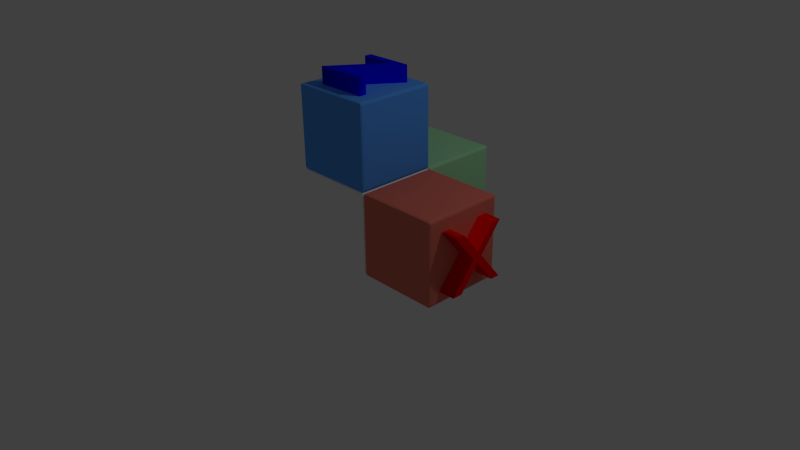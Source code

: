 # Source: XYZ_Blocks.blend  (saved by Blender 2.76.0; exported with 4.5.12 LTS)
import bpy
from mathutils import Matrix  # noqa: F401  (used for matrix-valued properties, if any)

bpy.ops.wm.read_factory_settings(use_empty=True)
scene = bpy.context.scene
scene.name = 'Scene'

# ---- collections
col_collection_1 = bpy.data.collections.new('Collection 1'); scene.collection.children.link(col_collection_1)

# ---- materials (node trees are filled in below, after node groups)
mat_z_text_blue = bpy.data.materials.new('Z_text_blue')
mat_z_text_blue.alpha_threshold = 0.0
mat_z_text_blue.use_transparent_shadow = False
mat_z_text_blue.diffuse_color = (0.0, 0.0, 1.0, 1.0)
mat_z_text_blue.roughness = 0.5
mat_z_text_blue.line_color = (0.0, 0.0, 0.0, 1.0)
mat_y_axis_green = bpy.data.materials.new('Y_axis_green')
mat_y_axis_green.alpha_threshold = 0.0
mat_y_axis_green.use_transparent_shadow = False
mat_y_axis_green.diffuse_color = (0.0, 1.0, 0.0, 1.0)
mat_y_axis_green.roughness = 0.5
mat_y_axis_green.line_color = (0.0, 0.0, 0.0, 1.0)
mat_x_axis_red = bpy.data.materials.new('X_axis_red')
mat_x_axis_red.alpha_threshold = 0.0
mat_x_axis_red.use_transparent_shadow = False
mat_x_axis_red.diffuse_color = (1.0, 0.0, 0.0, 1.0)
mat_x_axis_red.roughness = 0.5
mat_x_axis_red.line_color = (0.0, 0.0, 0.0, 1.0)
mat_y_cube_green = bpy.data.materials.new('Y_cube_green')
mat_y_cube_green.alpha_threshold = 0.0
mat_y_cube_green.use_transparent_shadow = False
mat_y_cube_green.diffuse_color = (0.3883, 0.8, 0.4334, 1.0)
mat_y_cube_green.roughness = 0.5
mat_y_cube_green.line_color = (0.0, 0.0, 0.0, 1.0)
mat_x_cube_red = bpy.data.materials.new('X_cube_red')
mat_x_cube_red.alpha_threshold = 0.0
mat_x_cube_red.use_transparent_shadow = False
mat_x_cube_red.diffuse_color = (0.8, 0.1875, 0.1365, 1.0)
mat_x_cube_red.roughness = 0.5
mat_x_cube_red.line_color = (0.0, 0.0, 0.0, 1.0)
mat_z_axis_blue = bpy.data.materials.new('Z_axis_blue')
mat_z_axis_blue.alpha_threshold = 0.0
mat_z_axis_blue.use_transparent_shadow = False
mat_z_axis_blue.diffuse_color = (0.09412, 0.3566, 1.0, 1.0)
mat_z_axis_blue.roughness = 0.5
mat_z_axis_blue.line_color = (0.0, 0.0, 0.0, 1.0)
mat_cube_white = bpy.data.materials.new('Cube_white')
mat_cube_white.alpha_threshold = 0.0
mat_cube_white.use_transparent_shadow = False
mat_cube_white.diffuse_color = (1.0, 1.0, 1.0, 1.0)
mat_cube_white.roughness = 0.5
mat_cube_white.line_color = (0.0, 0.0, 0.0, 1.0)

# ---- material node trees

# ---- world
world_world = bpy.data.worlds.new('World'); scene.world = world_world
world_world.color = (0.05088, 0.05088, 0.05088)
world_world.use_sun_shadow = False
world_world.sun_shadow_jitter_overblur = 0.0
world_world.cycles.sampling_method = 'MANUAL'
world_world.cycles.sample_map_resolution = 256

# ---- cameras
cam_camera = bpy.data.cameras.new('Camera')
cam_camera.clip_end = 100.0
cam_camera.lens = 35.0
cam_camera.sensor_width = 32.0
cam_camera.sensor_height = 18.0
cam_camera.ortho_scale = 7.314
cam_camera.dof.focus_distance = 0.0
cam_camera.dof.aperture_fstop = 128.0

# ---- lights
light_lamp = bpy.data.lights.new('Lamp', 'POINT')
light_lamp.transmission_factor = 0.0
light_lamp.cutoff_distance = 30.0
light_lamp.energy = 100.0
light_lamp.shadow_buffer_clip_start = 1.001
light_lamp.shadow_soft_size = 0.1
light_lamp.shadow_maximum_resolution = 0.006
light_lamp.use_absolute_resolution = True
light_lamp.cycles.use_multiple_importance_sampling = False

# ---- meshes
me_textx = bpy.data.meshes.new('textx')
me_textx.from_pydata([(0.09822, -1.483e-08, 0.6934), (0.09822, -1.483e-08, 0.5775), (0.09822, -0.277, 0.3497), (0.09822, -1.483e-08, 0.1188), (0.09822, -1.483e-08, 0.001964), (0.09822, -0.3467, 0.2907), (0.09822, -0.6699, 0.02259), (0.09822, -0.6699, 0.1395), (0.09822, -0.4145, 0.3497), (0.09822, -0.6699, 0.5589), (0.09822, -0.6699, 0.6748), (0.09822, -0.3467, 0.4076), (-0.09822, 1.483e-08, 0.6934), (-0.09822, 1.483e-08, 0.5775), (-0.09822, -0.277, 0.3497), (-0.09822, 1.483e-08, 0.1188), (-0.09822, 1.483e-08, 0.001964), (-0.09822, -0.3467, 0.2907), (-0.09822, -0.6699, 0.02259), (-0.09822, -0.6699, 0.1395), (-0.09822, -0.4145, 0.3497), (-0.09822, -0.6699, 0.5589), (-0.09822, -0.6699, 0.6748), (-0.09822, -0.3467, 0.4076), (-0.09822, 1.483e-08, 0.6934), (0.09822, -1.483e-08, 0.6934), (-0.09822, 1.483e-08, 0.5775), (0.09822, -1.483e-08, 0.5775), (-0.09822, -0.277, 0.3497), (0.09822, -0.277, 0.3497), (-0.09822, 1.483e-08, 0.1188), (0.09822, -1.483e-08, 0.1188), (-0.09822, 1.483e-08, 0.001964), (0.09822, -1.483e-08, 0.001964), (-0.09822, -0.3467, 0.2907), (0.09822, -0.3467, 0.2907), (-0.09822, -0.6699, 0.02259), (0.09822, -0.6699, 0.02259), (-0.09822, -0.6699, 0.1395), (0.09822, -0.6699, 0.1395), (-0.09822, -0.4145, 0.3497), (0.09822, -0.4145, 0.3497), (-0.09822, -0.6699, 0.5589), (0.09822, -0.6699, 0.5589), (-0.09822, -0.6699, 0.6748), (0.09822, -0.6699, 0.6748), (-0.09822, -0.3467, 0.4076), (0.09822, -0.3467, 0.4076)], [], [(5, 7, 6), (5, 8, 7), (8, 10, 9), (8, 11, 10), (5, 11, 8), (4, 11, 5), (4, 2, 11), (2, 0, 11), (4, 3, 2), (1, 0, 2), (19, 17, 18), (20, 17, 19), (22, 20, 21), (23, 20, 22), (23, 17, 20), (23, 16, 17), (14, 16, 23), (12, 14, 23), (15, 16, 14), (12, 13, 14), (25, 27, 26, 24), (27, 29, 28, 26), (29, 31, 30, 28), (31, 33, 32, 30), (33, 35, 34, 32), (35, 37, 36, 34), (37, 39, 38, 36), (39, 41, 40, 38), (41, 43, 42, 40), (43, 45, 44, 42), (45, 47, 46, 44), (47, 25, 24, 46)])
me_textx.polygons.foreach_set('use_smooth', [0, 0, 0, 0, 0, 0, 0, 0, 0, 0, 0, 0, 0, 0, 0, 0, 0, 0, 0, 0, 1, 1, 1, 1, 1, 1, 1, 1, 1, 1, 1, 1])
me_textx.materials.append(mat_x_axis_red)
me_textx.use_remesh_preserve_volume = False
me_textx.use_remesh_preserve_attributes = False
me_textx.use_mirror_vertex_groups = False
me_textx.update()
me_cubey = bpy.data.meshes.new('cubey')
me_cubey.from_pydata([(0.4629, 0.4629, 0.4911), (0.4911, 0.4629, 0.4629), (0.4629, 0.4911, 0.4629), (0.4828, 0.4629, 0.4828), (0.4828, 0.4828, 0.4629), (0.4629, 0.4828, 0.4828), (0.4812, 0.4812, 0.4812), (0.4629, 0.4911, -0.4629), (0.4911, 0.4629, -0.4629), (0.4629, 0.4629, -0.4911), (0.4828, 0.4828, -0.4629), (0.4828, 0.4629, -0.4828), (0.4629, 0.4828, -0.4828), (0.4812, 0.4812, -0.4812), (-0.4629, 0.4911, -0.4629), (-0.4629, 0.4629, -0.4911), (-0.4911, 0.4629, -0.4629), (-0.4629, 0.4828, -0.4828), (-0.4828, 0.4629, -0.4828), (-0.4828, 0.4828, -0.4629), (-0.4812, 0.4812, -0.4812), (-0.4911, 0.4629, 0.4629), (-0.4629, 0.4629, 0.4911), (-0.4629, 0.4911, 0.4629), (-0.4828, 0.4629, 0.4828), (-0.4629, 0.4828, 0.4828), (-0.4828, 0.4828, 0.4629), (-0.4812, 0.4812, 0.4812), (0.4911, -0.4629, 0.4629), (0.4629, -0.4629, 0.4911), (0.4629, -0.4911, 0.4629), (0.4828, -0.4629, 0.4828), (0.4629, -0.4828, 0.4828), (0.4828, -0.4828, 0.4629), (0.4812, -0.4812, 0.4812), (0.4629, -0.4911, -0.4629), (0.4629, -0.4629, -0.4911), (0.4911, -0.4629, -0.4629), (0.4629, -0.4828, -0.4828), (0.4828, -0.4629, -0.4828), (0.4828, -0.4828, -0.4629), (0.4812, -0.4812, -0.4812), (-0.4629, -0.4911, -0.4629), (-0.4911, -0.4629, -0.4629), (-0.4629, -0.4629, -0.4911), (-0.4828, -0.4828, -0.4629), (-0.4828, -0.4629, -0.4828), (-0.4629, -0.4828, -0.4828), (-0.4812, -0.4812, -0.4812), (-0.4629, -0.4629, 0.4911), (-0.4911, -0.4629, 0.4629), (-0.4629, -0.4911, 0.4629), (-0.4828, -0.4629, 0.4828), (-0.4828, -0.4828, 0.4629), (-0.4629, -0.4828, 0.4828), (-0.4812, -0.4812, 0.4812)], [], [(29, 0, 22, 49), (9, 36, 44, 15), (16, 43, 50, 21), (30, 51, 42, 35), (1, 28, 37, 8), (0, 3, 6, 5), (1, 4, 6, 3), (2, 5, 6, 4), (7, 10, 13, 12), (8, 11, 13, 10), (9, 12, 13, 11), (14, 17, 20, 19), (15, 18, 20, 17), (16, 19, 20, 18), (21, 24, 27, 26), (22, 25, 27, 24), (23, 26, 27, 25), (28, 31, 34, 33), (29, 32, 34, 31), (30, 33, 34, 32), (35, 38, 41, 40), (36, 39, 41, 38), (37, 40, 41, 39), (42, 45, 48, 47), (43, 46, 48, 45), (44, 47, 48, 46), (49, 52, 55, 54), (50, 53, 55, 52), (51, 54, 55, 53), (1, 8, 10, 4), (4, 10, 7, 2), (2, 23, 25, 5), (5, 25, 22, 0), (0, 29, 31, 3), (3, 31, 28, 1), (9, 15, 17, 12), (12, 17, 14, 7), (8, 37, 39, 11), (11, 39, 36, 9), (16, 21, 26, 19), (19, 26, 23, 14), (15, 44, 46, 18), (18, 46, 43, 16), (21, 50, 52, 24), (24, 52, 49, 22), (30, 35, 40, 33), (33, 40, 37, 28), (29, 49, 54, 32), (32, 54, 51, 30), (35, 42, 47, 38), (38, 47, 44, 36), (42, 51, 53, 45), (45, 53, 50, 43), (2, 7, 14, 23)])
_uv = me_cubey.uv_layers.new(name='UVMap')
_uv.uv.foreach_set('vector', [0.6358, 0.6778, 0.6363, 0.9776, 0.3395, 0.978, 0.3388, 0.6824, 0.6297, 0.0566, 0.6304, 0.3522, 0.3334, 0.3568, 0.3329, 0.05695, 0.0239, 0.3722, 0.3195, 0.3715, 0.324, 0.6685, 0.02424, 0.669, 0.6358, 0.6638, 0.3381, 0.6686, 0.3333, 0.3708, 0.6311, 0.366, 0.9453, 0.6624, 0.6497, 0.6631, 0.6451, 0.3661, 0.9449, 0.3656, 0.6363, 0.9776, 0.6434, 0.9779, 0.6428, 0.9841, 0.6366, 0.9847, 0.9453, 0.6624, 0.9522, 0.6625, 0.9519, 0.6685, 0.9457, 0.6694, 0.9592, 0.6629, 0.9579, 0.6699, 0.9519, 0.6685, 0.9522, 0.6625, 0.6301, 0.0427, 0.6372, 0.04397, 0.6358, 0.04996, 0.6298, 0.04969, 0.9449, 0.3656, 0.9452, 0.3585, 0.9514, 0.3591, 0.952, 0.3653, 0.6297, 0.0566, 0.6298, 0.04969, 0.6358, 0.04996, 0.6366, 0.05614, 0.009997, 0.3718, 0.01127, 0.3647, 0.01726, 0.3661, 0.01699, 0.3721, 0.3329, 0.05695, 0.3258, 0.05669, 0.3264, 0.05051, 0.3326, 0.04989, 0.0239, 0.3722, 0.01699, 0.3721, 0.01726, 0.3661, 0.02344, 0.3652, 0.02424, 0.669, 0.02398, 0.6761, 0.0178, 0.6755, 0.01718, 0.6693, 0.3395, 0.978, 0.3394, 0.9849, 0.3334, 0.9846, 0.3325, 0.9785, 0.339, 0.9919, 0.332, 0.9906, 0.3334, 0.9846, 0.3394, 0.9849, 0.6497, 0.6631, 0.6493, 0.6701, 0.6432, 0.6694, 0.6428, 0.6633, 0.6358, 0.6778, 0.636, 0.6708, 0.6421, 0.6714, 0.6428, 0.6775, 0.6358, 0.6638, 0.6428, 0.6633, 0.6432, 0.6694, 0.6372, 0.6708, 0.6311, 0.366, 0.6306, 0.3591, 0.6366, 0.3587, 0.6381, 0.3647, 0.6304, 0.3522, 0.6374, 0.3526, 0.6366, 0.3587, 0.6306, 0.3591, 0.6451, 0.3661, 0.6381, 0.3659, 0.6387, 0.3598, 0.6448, 0.3591, 0.3333, 0.3708, 0.3263, 0.3713, 0.326, 0.3652, 0.332, 0.3638, 0.3195, 0.3715, 0.3199, 0.3645, 0.326, 0.3652, 0.3263, 0.3713, 0.3334, 0.3568, 0.3332, 0.3638, 0.3271, 0.3632, 0.3264, 0.3571, 0.3388, 0.6824, 0.3318, 0.682, 0.3325, 0.6759, 0.3386, 0.6755, 0.324, 0.6685, 0.3311, 0.6687, 0.3305, 0.6748, 0.3244, 0.6755, 0.3381, 0.6686, 0.3386, 0.6755, 0.3325, 0.6759, 0.3311, 0.6699, 0.9453, 0.6624, 0.9449, 0.3656, 0.952, 0.3653, 0.9522, 0.6625, 0.9522, 0.6625, 0.952, 0.3653, 0.9589, 0.3653, 0.9592, 0.6629, 0.6366, 0.9916, 0.339, 0.9919, 0.3394, 0.9849, 0.6366, 0.9847, 0.6366, 0.9847, 0.3394, 0.9849, 0.3395, 0.978, 0.6363, 0.9776, 0.6363, 0.9776, 0.6358, 0.6778, 0.6428, 0.6775, 0.6434, 0.9779, 0.9457, 0.6694, 0.6493, 0.6701, 0.6497, 0.6631, 0.9453, 0.6624, 0.6297, 0.0566, 0.3329, 0.05695, 0.3326, 0.04989, 0.6298, 0.04969, 0.6298, 0.04969, 0.3326, 0.04989, 0.3326, 0.04296, 0.6301, 0.0427, 0.9449, 0.3656, 0.6451, 0.3661, 0.6448, 0.3591, 0.9452, 0.3585, 0.6366, 0.05614, 0.6374, 0.3526, 0.6304, 0.3522, 0.6297, 0.0566, 0.0239, 0.3722, 0.02424, 0.669, 0.01718, 0.6693, 0.01699, 0.3721, 0.01699, 0.3721, 0.01718, 0.6693, 0.01025, 0.6693, 0.009997, 0.3718, 0.3329, 0.05695, 0.3334, 0.3568, 0.3264, 0.3571, 0.3258, 0.05669, 0.02344, 0.3652, 0.3199, 0.3645, 0.3195, 0.3715, 0.0239, 0.3722, 0.02424, 0.669, 0.324, 0.6685, 0.3244, 0.6755, 0.02398, 0.6761, 0.3325, 0.9785, 0.3318, 0.682, 0.3388, 0.6824, 0.3395, 0.978, 0.6358, 0.6638, 0.6311, 0.366, 0.6381, 0.3659, 0.6428, 0.6633, 0.6428, 0.6633, 0.6381, 0.3659, 0.6451, 0.3661, 0.6497, 0.6631, 0.6358, 0.6778, 0.3388, 0.6824, 0.3386, 0.6755, 0.636, 0.6708, 0.636, 0.6708, 0.3386, 0.6755, 0.3381, 0.6686, 0.6358, 0.6638, 0.6311, 0.366, 0.3333, 0.3708, 0.3332, 0.3638, 0.6306, 0.3591, 0.6306, 0.3591, 0.3332, 0.3638, 0.3334, 0.3568, 0.6304, 0.3522, 0.3333, 0.3708, 0.3381, 0.6686, 0.3311, 0.6687, 0.3263, 0.3713, 0.3263, 0.3713, 0.3311, 0.6687, 0.324, 0.6685, 0.3195, 0.3715, 0.9834, 0.3366, 0.6657, 0.3366, 0.6657, 0.01887, 0.9834, 0.01887])
me_cubey.materials.append(mat_y_cube_green)
me_cubey.use_remesh_preserve_volume = False
me_cubey.use_remesh_preserve_attributes = False
me_cubey.use_mirror_vertex_groups = False
me_cubey.update()
me_cubex = bpy.data.meshes.new('cubex')
me_cubex.from_pydata([(1.435, 1.431, 0.5005), (1.464, 1.431, 0.4723), (1.435, 1.46, 0.4723), (1.455, 1.431, 0.4922), (1.455, 1.451, 0.4723), (1.435, 1.451, 0.4922), (1.454, 1.45, 0.4906), (1.435, 1.46, -0.4535), (1.464, 1.431, -0.4535), (1.435, 1.431, -0.4817), (1.455, 1.451, -0.4535), (1.455, 1.431, -0.4735), (1.435, 1.451, -0.4735), (1.454, 1.45, -0.4719), (0.5096, 1.46, -0.4535), (0.5096, 1.431, -0.4817), (0.4814, 1.431, -0.4535), (0.5096, 1.451, -0.4735), (0.4896, 1.431, -0.4735), (0.4896, 1.451, -0.4535), (0.4912, 1.45, -0.4719), (0.4814, 1.431, 0.4723), (0.5096, 1.431, 0.5005), (0.5096, 1.46, 0.4723), (0.4896, 1.431, 0.4922), (0.5096, 1.451, 0.4922), (0.4896, 1.451, 0.4723), (0.4912, 1.45, 0.4906), (1.464, 0.5056, 0.4723), (1.435, 0.5056, 0.5005), (1.435, 0.4774, 0.4723), (1.455, 0.5056, 0.4922), (1.435, 0.4857, 0.4922), (1.455, 0.4857, 0.4723), (1.454, 0.4873, 0.4906), (1.435, 0.4774, -0.4535), (1.435, 0.5056, -0.4817), (1.464, 0.5056, -0.4535), (1.435, 0.4857, -0.4735), (1.455, 0.5056, -0.4735), (1.455, 0.4857, -0.4535), (1.454, 0.4873, -0.4719), (0.5096, 0.4774, -0.4535), (0.4814, 0.5056, -0.4535), (0.5096, 0.5056, -0.4817), (0.4896, 0.4857, -0.4535), (0.4896, 0.5056, -0.4735), (0.5096, 0.4857, -0.4735), (0.4912, 0.4873, -0.4718), (0.5096, 0.5056, 0.5005), (0.4814, 0.5056, 0.4723), (0.5096, 0.4774, 0.4723), (0.4896, 0.5056, 0.4922), (0.4896, 0.4857, 0.4723), (0.5096, 0.4857, 0.4922), (0.4912, 0.4873, 0.4906)], [], [(29, 0, 22, 49), (9, 36, 44, 15), (16, 43, 50, 21), (30, 51, 42, 35), (1, 28, 37, 8), (0, 3, 6, 5), (1, 4, 6, 3), (2, 5, 6, 4), (7, 10, 13, 12), (8, 11, 13, 10), (9, 12, 13, 11), (14, 17, 20, 19), (15, 18, 20, 17), (16, 19, 20, 18), (21, 24, 27, 26), (22, 25, 27, 24), (23, 26, 27, 25), (28, 31, 34, 33), (29, 32, 34, 31), (30, 33, 34, 32), (35, 38, 41, 40), (36, 39, 41, 38), (37, 40, 41, 39), (42, 45, 48, 47), (43, 46, 48, 45), (44, 47, 48, 46), (49, 52, 55, 54), (50, 53, 55, 52), (51, 54, 55, 53), (1, 8, 10, 4), (4, 10, 7, 2), (2, 23, 25, 5), (5, 25, 22, 0), (0, 29, 31, 3), (3, 31, 28, 1), (9, 15, 17, 12), (12, 17, 14, 7), (8, 37, 39, 11), (11, 39, 36, 9), (16, 21, 26, 19), (19, 26, 23, 14), (15, 44, 46, 18), (18, 46, 43, 16), (21, 50, 52, 24), (24, 52, 49, 22), (30, 35, 40, 33), (33, 40, 37, 28), (29, 49, 54, 32), (32, 54, 51, 30), (35, 42, 47, 38), (38, 47, 44, 36), (42, 51, 53, 45), (45, 53, 50, 43), (2, 7, 14, 23)])
_uv = me_cubex.uv_layers.new(name='UVMap')
_uv.uv.foreach_set('vector', [0.6358, 0.6778, 0.6363, 0.9776, 0.3395, 0.978, 0.3388, 0.6824, 0.6297, 0.0566, 0.6304, 0.3522, 0.3334, 0.3568, 0.3329, 0.05695, 0.0239, 0.3722, 0.3195, 0.3715, 0.324, 0.6685, 0.02424, 0.669, 0.6358, 0.6638, 0.3381, 0.6686, 0.3333, 0.3708, 0.6311, 0.366, 0.9453, 0.6624, 0.6497, 0.6631, 0.6451, 0.3661, 0.9449, 0.3656, 0.6363, 0.9776, 0.6434, 0.9779, 0.6428, 0.9841, 0.6366, 0.9847, 0.9453, 0.6624, 0.9522, 0.6625, 0.9519, 0.6685, 0.9457, 0.6694, 0.9592, 0.6629, 0.9579, 0.6699, 0.9519, 0.6685, 0.9522, 0.6625, 0.6301, 0.0427, 0.6372, 0.04397, 0.6358, 0.04996, 0.6298, 0.04969, 0.9449, 0.3656, 0.9452, 0.3585, 0.9514, 0.3591, 0.952, 0.3653, 0.6297, 0.0566, 0.6298, 0.04969, 0.6358, 0.04996, 0.6366, 0.05614, 0.009997, 0.3718, 0.01127, 0.3647, 0.01726, 0.3661, 0.01699, 0.3721, 0.3329, 0.05695, 0.3258, 0.05669, 0.3264, 0.05051, 0.3326, 0.04989, 0.0239, 0.3722, 0.01699, 0.3721, 0.01726, 0.3661, 0.02344, 0.3652, 0.02424, 0.669, 0.02398, 0.6761, 0.0178, 0.6755, 0.01718, 0.6693, 0.3395, 0.978, 0.3394, 0.9849, 0.3334, 0.9846, 0.3325, 0.9785, 0.339, 0.9919, 0.332, 0.9906, 0.3334, 0.9846, 0.3394, 0.9849, 0.6497, 0.6631, 0.6493, 0.6701, 0.6432, 0.6694, 0.6428, 0.6633, 0.6358, 0.6778, 0.636, 0.6708, 0.6421, 0.6714, 0.6428, 0.6775, 0.6358, 0.6638, 0.6428, 0.6633, 0.6432, 0.6694, 0.6372, 0.6708, 0.6311, 0.366, 0.6306, 0.3591, 0.6366, 0.3587, 0.6381, 0.3647, 0.6304, 0.3522, 0.6374, 0.3526, 0.6366, 0.3587, 0.6306, 0.3591, 0.6451, 0.3661, 0.6381, 0.3659, 0.6387, 0.3598, 0.6448, 0.3591, 0.3333, 0.3708, 0.3263, 0.3713, 0.326, 0.3652, 0.332, 0.3638, 0.3195, 0.3715, 0.3199, 0.3645, 0.326, 0.3652, 0.3263, 0.3713, 0.3334, 0.3568, 0.3332, 0.3638, 0.3271, 0.3632, 0.3264, 0.3571, 0.3388, 0.6824, 0.3318, 0.682, 0.3325, 0.6759, 0.3386, 0.6755, 0.324, 0.6685, 0.3311, 0.6687, 0.3305, 0.6748, 0.3244, 0.6755, 0.3381, 0.6686, 0.3386, 0.6755, 0.3325, 0.6759, 0.3311, 0.6699, 0.9453, 0.6624, 0.9449, 0.3656, 0.952, 0.3653, 0.9522, 0.6625, 0.9522, 0.6625, 0.952, 0.3653, 0.9589, 0.3653, 0.9592, 0.6629, 0.6366, 0.9916, 0.339, 0.9919, 0.3394, 0.9849, 0.6366, 0.9847, 0.6366, 0.9847, 0.3394, 0.9849, 0.3395, 0.978, 0.6363, 0.9776, 0.6363, 0.9776, 0.6358, 0.6778, 0.6428, 0.6775, 0.6434, 0.9779, 0.9457, 0.6694, 0.6493, 0.6701, 0.6497, 0.6631, 0.9453, 0.6624, 0.6297, 0.0566, 0.3329, 0.05695, 0.3326, 0.04989, 0.6298, 0.04969, 0.6298, 0.04969, 0.3326, 0.04989, 0.3326, 0.04296, 0.6301, 0.0427, 0.9449, 0.3656, 0.6451, 0.3661, 0.6448, 0.3591, 0.9452, 0.3585, 0.6366, 0.05614, 0.6374, 0.3526, 0.6304, 0.3522, 0.6297, 0.0566, 0.0239, 0.3722, 0.02424, 0.669, 0.01718, 0.6693, 0.01699, 0.3721, 0.01699, 0.3721, 0.01718, 0.6693, 0.01025, 0.6693, 0.009997, 0.3718, 0.3329, 0.05695, 0.3334, 0.3568, 0.3264, 0.3571, 0.3258, 0.05669, 0.02344, 0.3652, 0.3199, 0.3645, 0.3195, 0.3715, 0.0239, 0.3722, 0.02424, 0.669, 0.324, 0.6685, 0.3244, 0.6755, 0.02398, 0.6761, 0.3325, 0.9785, 0.3318, 0.682, 0.3388, 0.6824, 0.3395, 0.978, 0.6358, 0.6638, 0.6311, 0.366, 0.6381, 0.3659, 0.6428, 0.6633, 0.6428, 0.6633, 0.6381, 0.3659, 0.6451, 0.3661, 0.6497, 0.6631, 0.6358, 0.6778, 0.3388, 0.6824, 0.3386, 0.6755, 0.636, 0.6708, 0.636, 0.6708, 0.3386, 0.6755, 0.3381, 0.6686, 0.6358, 0.6638, 0.6311, 0.366, 0.3333, 0.3708, 0.3332, 0.3638, 0.6306, 0.3591, 0.6306, 0.3591, 0.3332, 0.3638, 0.3334, 0.3568, 0.6304, 0.3522, 0.3333, 0.3708, 0.3381, 0.6686, 0.3311, 0.6687, 0.3263, 0.3713, 0.3263, 0.3713, 0.3311, 0.6687, 0.324, 0.6685, 0.3195, 0.3715, 0.9834, 0.3366, 0.6657, 0.3366, 0.6657, 0.01887, 0.9834, 0.01887])
me_cubex.materials.append(mat_x_cube_red)
me_cubex.use_remesh_preserve_volume = False
me_cubex.use_remesh_preserve_attributes = False
me_cubex.use_mirror_vertex_groups = False
me_cubex.update()
me_cubez = bpy.data.meshes.new('cubez')
me_cubez.from_pydata([(0.4629, 0.4629, 0.4911), (0.4911, 0.4629, 0.4629), (0.4629, 0.4911, 0.4629), (0.4828, 0.4629, 0.4828), (0.4828, 0.4828, 0.4629), (0.4629, 0.4828, 0.4828), (0.4812, 0.4812, 0.4812), (0.4629, 0.4911, -0.4629), (0.4911, 0.4629, -0.4629), (0.4629, 0.4629, -0.4911), (0.4828, 0.4828, -0.4629), (0.4828, 0.4629, -0.4828), (0.4629, 0.4828, -0.4828), (0.4812, 0.4812, -0.4812), (-0.4629, 0.4911, -0.4629), (-0.4629, 0.4629, -0.4911), (-0.4911, 0.4629, -0.4629), (-0.4629, 0.4828, -0.4828), (-0.4828, 0.4629, -0.4828), (-0.4828, 0.4828, -0.4629), (-0.4812, 0.4812, -0.4812), (-0.4911, 0.4629, 0.4629), (-0.4629, 0.4629, 0.4911), (-0.4629, 0.4911, 0.4629), (-0.4828, 0.4629, 0.4828), (-0.4629, 0.4828, 0.4828), (-0.4828, 0.4828, 0.4629), (-0.4812, 0.4812, 0.4812), (0.4911, -0.4629, 0.4629), (0.4629, -0.4629, 0.4911), (0.4629, -0.4911, 0.4629), (0.4828, -0.4629, 0.4828), (0.4629, -0.4828, 0.4828), (0.4828, -0.4828, 0.4629), (0.4812, -0.4812, 0.4812), (0.4629, -0.4911, -0.4629), (0.4629, -0.4629, -0.4911), (0.4911, -0.4629, -0.4629), (0.4629, -0.4828, -0.4828), (0.4828, -0.4629, -0.4828), (0.4828, -0.4828, -0.4629), (0.4812, -0.4812, -0.4812), (-0.4629, -0.4911, -0.4629), (-0.4911, -0.4629, -0.4629), (-0.4629, -0.4629, -0.4911), (-0.4828, -0.4828, -0.4629), (-0.4828, -0.4629, -0.4828), (-0.4629, -0.4828, -0.4828), (-0.4812, -0.4812, -0.4812), (-0.4629, -0.4629, 0.4911), (-0.4911, -0.4629, 0.4629), (-0.4629, -0.4911, 0.4629), (-0.4828, -0.4629, 0.4828), (-0.4828, -0.4828, 0.4629), (-0.4629, -0.4828, 0.4828), (-0.4812, -0.4812, 0.4812)], [], [(29, 0, 22, 49), (9, 36, 44, 15), (16, 43, 50, 21), (30, 51, 42, 35), (1, 28, 37, 8), (0, 3, 6, 5), (1, 4, 6, 3), (2, 5, 6, 4), (7, 10, 13, 12), (8, 11, 13, 10), (9, 12, 13, 11), (14, 17, 20, 19), (15, 18, 20, 17), (16, 19, 20, 18), (21, 24, 27, 26), (22, 25, 27, 24), (23, 26, 27, 25), (28, 31, 34, 33), (29, 32, 34, 31), (30, 33, 34, 32), (35, 38, 41, 40), (36, 39, 41, 38), (37, 40, 41, 39), (42, 45, 48, 47), (43, 46, 48, 45), (44, 47, 48, 46), (49, 52, 55, 54), (50, 53, 55, 52), (51, 54, 55, 53), (1, 8, 10, 4), (4, 10, 7, 2), (2, 23, 25, 5), (5, 25, 22, 0), (0, 29, 31, 3), (3, 31, 28, 1), (9, 15, 17, 12), (12, 17, 14, 7), (8, 37, 39, 11), (11, 39, 36, 9), (16, 21, 26, 19), (19, 26, 23, 14), (15, 44, 46, 18), (18, 46, 43, 16), (21, 50, 52, 24), (24, 52, 49, 22), (30, 35, 40, 33), (33, 40, 37, 28), (29, 49, 54, 32), (32, 54, 51, 30), (35, 42, 47, 38), (38, 47, 44, 36), (42, 51, 53, 45), (45, 53, 50, 43), (2, 7, 14, 23)])
_uv = me_cubez.uv_layers.new(name='UVMap')
_uv.uv.foreach_set('vector', [0.6358, 0.6778, 0.6363, 0.9776, 0.3395, 0.978, 0.3388, 0.6824, 0.6297, 0.0566, 0.6304, 0.3522, 0.3334, 0.3568, 0.3329, 0.05695, 0.0239, 0.3722, 0.3195, 0.3715, 0.324, 0.6685, 0.02424, 0.669, 0.6358, 0.6638, 0.3381, 0.6686, 0.3333, 0.3708, 0.6311, 0.366, 0.9453, 0.6624, 0.6497, 0.6631, 0.6451, 0.3661, 0.9449, 0.3656, 0.6363, 0.9776, 0.6434, 0.9779, 0.6428, 0.9841, 0.6366, 0.9847, 0.9453, 0.6624, 0.9522, 0.6625, 0.9519, 0.6685, 0.9457, 0.6694, 0.9592, 0.6629, 0.9579, 0.6699, 0.9519, 0.6685, 0.9522, 0.6625, 0.6301, 0.0427, 0.6372, 0.04397, 0.6358, 0.04996, 0.6298, 0.04969, 0.9449, 0.3656, 0.9452, 0.3585, 0.9514, 0.3591, 0.952, 0.3653, 0.6297, 0.0566, 0.6298, 0.04969, 0.6358, 0.04996, 0.6366, 0.05614, 0.009997, 0.3718, 0.01127, 0.3647, 0.01726, 0.3661, 0.01699, 0.3721, 0.3329, 0.05695, 0.3258, 0.05669, 0.3264, 0.05051, 0.3326, 0.04989, 0.0239, 0.3722, 0.01699, 0.3721, 0.01726, 0.3661, 0.02344, 0.3652, 0.02424, 0.669, 0.02398, 0.6761, 0.0178, 0.6755, 0.01718, 0.6693, 0.3395, 0.978, 0.3394, 0.9849, 0.3334, 0.9846, 0.3325, 0.9785, 0.339, 0.9919, 0.332, 0.9906, 0.3334, 0.9846, 0.3394, 0.9849, 0.6497, 0.6631, 0.6493, 0.6701, 0.6432, 0.6694, 0.6428, 0.6633, 0.6358, 0.6778, 0.636, 0.6708, 0.6421, 0.6714, 0.6428, 0.6775, 0.6358, 0.6638, 0.6428, 0.6633, 0.6432, 0.6694, 0.6372, 0.6708, 0.6311, 0.366, 0.6306, 0.3591, 0.6366, 0.3587, 0.6381, 0.3647, 0.6304, 0.3522, 0.6374, 0.3526, 0.6366, 0.3587, 0.6306, 0.3591, 0.6451, 0.3661, 0.6381, 0.3659, 0.6387, 0.3598, 0.6448, 0.3591, 0.3333, 0.3708, 0.3263, 0.3713, 0.326, 0.3652, 0.332, 0.3638, 0.3195, 0.3715, 0.3199, 0.3645, 0.326, 0.3652, 0.3263, 0.3713, 0.3334, 0.3568, 0.3332, 0.3638, 0.3271, 0.3632, 0.3264, 0.3571, 0.3388, 0.6824, 0.3318, 0.682, 0.3325, 0.6759, 0.3386, 0.6755, 0.324, 0.6685, 0.3311, 0.6687, 0.3305, 0.6748, 0.3244, 0.6755, 0.3381, 0.6686, 0.3386, 0.6755, 0.3325, 0.6759, 0.3311, 0.6699, 0.9453, 0.6624, 0.9449, 0.3656, 0.952, 0.3653, 0.9522, 0.6625, 0.9522, 0.6625, 0.952, 0.3653, 0.9589, 0.3653, 0.9592, 0.6629, 0.6366, 0.9916, 0.339, 0.9919, 0.3394, 0.9849, 0.6366, 0.9847, 0.6366, 0.9847, 0.3394, 0.9849, 0.3395, 0.978, 0.6363, 0.9776, 0.6363, 0.9776, 0.6358, 0.6778, 0.6428, 0.6775, 0.6434, 0.9779, 0.9457, 0.6694, 0.6493, 0.6701, 0.6497, 0.6631, 0.9453, 0.6624, 0.6297, 0.0566, 0.3329, 0.05695, 0.3326, 0.04989, 0.6298, 0.04969, 0.6298, 0.04969, 0.3326, 0.04989, 0.3326, 0.04296, 0.6301, 0.0427, 0.9449, 0.3656, 0.6451, 0.3661, 0.6448, 0.3591, 0.9452, 0.3585, 0.6366, 0.05614, 0.6374, 0.3526, 0.6304, 0.3522, 0.6297, 0.0566, 0.0239, 0.3722, 0.02424, 0.669, 0.01718, 0.6693, 0.01699, 0.3721, 0.01699, 0.3721, 0.01718, 0.6693, 0.01025, 0.6693, 0.009997, 0.3718, 0.3329, 0.05695, 0.3334, 0.3568, 0.3264, 0.3571, 0.3258, 0.05669, 0.02344, 0.3652, 0.3199, 0.3645, 0.3195, 0.3715, 0.0239, 0.3722, 0.02424, 0.669, 0.324, 0.6685, 0.3244, 0.6755, 0.02398, 0.6761, 0.3325, 0.9785, 0.3318, 0.682, 0.3388, 0.6824, 0.3395, 0.978, 0.6358, 0.6638, 0.6311, 0.366, 0.6381, 0.3659, 0.6428, 0.6633, 0.6428, 0.6633, 0.6381, 0.3659, 0.6451, 0.3661, 0.6497, 0.6631, 0.6358, 0.6778, 0.3388, 0.6824, 0.3386, 0.6755, 0.636, 0.6708, 0.636, 0.6708, 0.3386, 0.6755, 0.3381, 0.6686, 0.6358, 0.6638, 0.6311, 0.366, 0.3333, 0.3708, 0.3332, 0.3638, 0.6306, 0.3591, 0.6306, 0.3591, 0.3332, 0.3638, 0.3334, 0.3568, 0.6304, 0.3522, 0.3333, 0.3708, 0.3381, 0.6686, 0.3311, 0.6687, 0.3263, 0.3713, 0.3263, 0.3713, 0.3311, 0.6687, 0.324, 0.6685, 0.3195, 0.3715, 0.9834, 0.3366, 0.6657, 0.3366, 0.6657, 0.01887, 0.9834, 0.01887])
me_cubez.materials.append(mat_z_axis_blue)
me_cubez.use_remesh_preserve_volume = False
me_cubez.use_remesh_preserve_attributes = False
me_cubez.use_mirror_vertex_groups = False
me_cubez.update()
me_cube_center = bpy.data.meshes.new('cube_center')
me_cube_center.from_pydata([(0.4629, 0.4629, 0.4911), (0.4911, 0.4629, 0.4629), (0.4629, 0.4911, 0.4629), (0.4828, 0.4629, 0.4828), (0.4828, 0.4828, 0.4629), (0.4629, 0.4828, 0.4828), (0.4812, 0.4812, 0.4812), (0.4629, 0.4911, -0.4629), (0.4911, 0.4629, -0.4629), (0.4629, 0.4629, -0.4911), (0.4828, 0.4828, -0.4629), (0.4828, 0.4629, -0.4828), (0.4629, 0.4828, -0.4828), (0.4812, 0.4812, -0.4812), (-0.4629, 0.4911, -0.4629), (-0.4629, 0.4629, -0.4911), (-0.4911, 0.4629, -0.4629), (-0.4629, 0.4828, -0.4828), (-0.4828, 0.4629, -0.4828), (-0.4828, 0.4828, -0.4629), (-0.4812, 0.4812, -0.4812), (-0.4911, 0.4629, 0.4629), (-0.4629, 0.4629, 0.4911), (-0.4629, 0.4911, 0.4629), (-0.4828, 0.4629, 0.4828), (-0.4629, 0.4828, 0.4828), (-0.4828, 0.4828, 0.4629), (-0.4812, 0.4812, 0.4812), (0.4911, -0.4629, 0.4629), (0.4629, -0.4629, 0.4911), (0.4629, -0.4911, 0.4629), (0.4828, -0.4629, 0.4828), (0.4629, -0.4828, 0.4828), (0.4828, -0.4828, 0.4629), (0.4812, -0.4812, 0.4812), (0.4629, -0.4911, -0.4629), (0.4629, -0.4629, -0.4911), (0.4911, -0.4629, -0.4629), (0.4629, -0.4828, -0.4828), (0.4828, -0.4629, -0.4828), (0.4828, -0.4828, -0.4629), (0.4812, -0.4812, -0.4812), (-0.4629, -0.4911, -0.4629), (-0.4911, -0.4629, -0.4629), (-0.4629, -0.4629, -0.4911), (-0.4828, -0.4828, -0.4629), (-0.4828, -0.4629, -0.4828), (-0.4629, -0.4828, -0.4828), (-0.4812, -0.4812, -0.4812), (-0.4629, -0.4629, 0.4911), (-0.4911, -0.4629, 0.4629), (-0.4629, -0.4911, 0.4629), (-0.4828, -0.4629, 0.4828), (-0.4828, -0.4828, 0.4629), (-0.4629, -0.4828, 0.4828), (-0.4812, -0.4812, 0.4812)], [], [(29, 0, 22, 49), (9, 36, 44, 15), (16, 43, 50, 21), (30, 51, 42, 35), (1, 28, 37, 8), (0, 3, 6, 5), (1, 4, 6, 3), (2, 5, 6, 4), (7, 10, 13, 12), (8, 11, 13, 10), (9, 12, 13, 11), (14, 17, 20, 19), (15, 18, 20, 17), (16, 19, 20, 18), (21, 24, 27, 26), (22, 25, 27, 24), (23, 26, 27, 25), (28, 31, 34, 33), (29, 32, 34, 31), (30, 33, 34, 32), (35, 38, 41, 40), (36, 39, 41, 38), (37, 40, 41, 39), (42, 45, 48, 47), (43, 46, 48, 45), (44, 47, 48, 46), (49, 52, 55, 54), (50, 53, 55, 52), (51, 54, 55, 53), (1, 8, 10, 4), (4, 10, 7, 2), (2, 23, 25, 5), (5, 25, 22, 0), (0, 29, 31, 3), (3, 31, 28, 1), (9, 15, 17, 12), (12, 17, 14, 7), (8, 37, 39, 11), (11, 39, 36, 9), (16, 21, 26, 19), (19, 26, 23, 14), (15, 44, 46, 18), (18, 46, 43, 16), (21, 50, 52, 24), (24, 52, 49, 22), (30, 35, 40, 33), (33, 40, 37, 28), (29, 49, 54, 32), (32, 54, 51, 30), (35, 42, 47, 38), (38, 47, 44, 36), (42, 51, 53, 45), (45, 53, 50, 43), (2, 7, 14, 23)])
_uv = me_cube_center.uv_layers.new(name='UVMap')
_uv.uv.foreach_set('vector', [0.6358, 0.6778, 0.6363, 0.9776, 0.3395, 0.978, 0.3388, 0.6824, 0.6297, 0.0566, 0.6304, 0.3522, 0.3334, 0.3568, 0.3329, 0.05695, 0.0239, 0.3722, 0.3195, 0.3715, 0.324, 0.6685, 0.02424, 0.669, 0.6358, 0.6638, 0.3381, 0.6686, 0.3333, 0.3708, 0.6311, 0.366, 0.9453, 0.6624, 0.6497, 0.6631, 0.6451, 0.3661, 0.9449, 0.3656, 0.6363, 0.9776, 0.6434, 0.9779, 0.6428, 0.9841, 0.6366, 0.9847, 0.9453, 0.6624, 0.9522, 0.6625, 0.9519, 0.6685, 0.9457, 0.6694, 0.9592, 0.6629, 0.9579, 0.6699, 0.9519, 0.6685, 0.9522, 0.6625, 0.6301, 0.0427, 0.6372, 0.04397, 0.6358, 0.04996, 0.6298, 0.04969, 0.9449, 0.3656, 0.9452, 0.3585, 0.9514, 0.3591, 0.952, 0.3653, 0.6297, 0.0566, 0.6298, 0.04969, 0.6358, 0.04996, 0.6366, 0.05614, 0.009997, 0.3718, 0.01127, 0.3647, 0.01726, 0.3661, 0.01699, 0.3721, 0.3329, 0.05695, 0.3258, 0.05669, 0.3264, 0.05051, 0.3326, 0.04989, 0.0239, 0.3722, 0.01699, 0.3721, 0.01726, 0.3661, 0.02344, 0.3652, 0.02424, 0.669, 0.02398, 0.6761, 0.0178, 0.6755, 0.01718, 0.6693, 0.3395, 0.978, 0.3394, 0.9849, 0.3334, 0.9846, 0.3325, 0.9785, 0.339, 0.9919, 0.332, 0.9906, 0.3334, 0.9846, 0.3394, 0.9849, 0.6497, 0.6631, 0.6493, 0.6701, 0.6432, 0.6694, 0.6428, 0.6633, 0.6358, 0.6778, 0.636, 0.6708, 0.6421, 0.6714, 0.6428, 0.6775, 0.6358, 0.6638, 0.6428, 0.6633, 0.6432, 0.6694, 0.6372, 0.6708, 0.6311, 0.366, 0.6306, 0.3591, 0.6366, 0.3587, 0.6381, 0.3647, 0.6304, 0.3522, 0.6374, 0.3526, 0.6366, 0.3587, 0.6306, 0.3591, 0.6451, 0.3661, 0.6381, 0.3659, 0.6387, 0.3598, 0.6448, 0.3591, 0.3333, 0.3708, 0.3263, 0.3713, 0.326, 0.3652, 0.332, 0.3638, 0.3195, 0.3715, 0.3199, 0.3645, 0.326, 0.3652, 0.3263, 0.3713, 0.3334, 0.3568, 0.3332, 0.3638, 0.3271, 0.3632, 0.3264, 0.3571, 0.3388, 0.6824, 0.3318, 0.682, 0.3325, 0.6759, 0.3386, 0.6755, 0.324, 0.6685, 0.3311, 0.6687, 0.3305, 0.6748, 0.3244, 0.6755, 0.3381, 0.6686, 0.3386, 0.6755, 0.3325, 0.6759, 0.3311, 0.6699, 0.9453, 0.6624, 0.9449, 0.3656, 0.952, 0.3653, 0.9522, 0.6625, 0.9522, 0.6625, 0.952, 0.3653, 0.9589, 0.3653, 0.9592, 0.6629, 0.6366, 0.9916, 0.339, 0.9919, 0.3394, 0.9849, 0.6366, 0.9847, 0.6366, 0.9847, 0.3394, 0.9849, 0.3395, 0.978, 0.6363, 0.9776, 0.6363, 0.9776, 0.6358, 0.6778, 0.6428, 0.6775, 0.6434, 0.9779, 0.9457, 0.6694, 0.6493, 0.6701, 0.6497, 0.6631, 0.9453, 0.6624, 0.6297, 0.0566, 0.3329, 0.05695, 0.3326, 0.04989, 0.6298, 0.04969, 0.6298, 0.04969, 0.3326, 0.04989, 0.3326, 0.04296, 0.6301, 0.0427, 0.9449, 0.3656, 0.6451, 0.3661, 0.6448, 0.3591, 0.9452, 0.3585, 0.6366, 0.05614, 0.6374, 0.3526, 0.6304, 0.3522, 0.6297, 0.0566, 0.0239, 0.3722, 0.02424, 0.669, 0.01718, 0.6693, 0.01699, 0.3721, 0.01699, 0.3721, 0.01718, 0.6693, 0.01025, 0.6693, 0.009997, 0.3718, 0.3329, 0.05695, 0.3334, 0.3568, 0.3264, 0.3571, 0.3258, 0.05669, 0.02344, 0.3652, 0.3199, 0.3645, 0.3195, 0.3715, 0.0239, 0.3722, 0.02424, 0.669, 0.324, 0.6685, 0.3244, 0.6755, 0.02398, 0.6761, 0.3325, 0.9785, 0.3318, 0.682, 0.3388, 0.6824, 0.3395, 0.978, 0.6358, 0.6638, 0.6311, 0.366, 0.6381, 0.3659, 0.6428, 0.6633, 0.6428, 0.6633, 0.6381, 0.3659, 0.6451, 0.3661, 0.6497, 0.6631, 0.6358, 0.6778, 0.3388, 0.6824, 0.3386, 0.6755, 0.636, 0.6708, 0.636, 0.6708, 0.3386, 0.6755, 0.3381, 0.6686, 0.6358, 0.6638, 0.6311, 0.366, 0.3333, 0.3708, 0.3332, 0.3638, 0.6306, 0.3591, 0.6306, 0.3591, 0.3332, 0.3638, 0.3334, 0.3568, 0.6304, 0.3522, 0.3333, 0.3708, 0.3381, 0.6686, 0.3311, 0.6687, 0.3263, 0.3713, 0.3263, 0.3713, 0.3311, 0.6687, 0.324, 0.6685, 0.3195, 0.3715, 0.9834, 0.3366, 0.6657, 0.3366, 0.6657, 0.01887, 0.9834, 0.01887])
me_cube_center.materials.append(mat_cube_white)
me_cube_center.use_remesh_preserve_volume = False
me_cube_center.use_remesh_preserve_attributes = False
me_cube_center.use_mirror_vertex_groups = False
me_cube_center.update()

# ---- curves / text
txt_textz = bpy.data.curves.new('textz', 'FONT')
txt_textz.dimensions = '2D'
txt_textz.body = 'Z'
txt_textz.materials.append(mat_z_text_blue)
txt_textz.use_path_clamp = True
txt_textz.bevel_resolution = 0
txt_textz.extrude = 0.1
txt_texty = bpy.data.curves.new('texty', 'FONT')
txt_texty.dimensions = '2D'
txt_texty.body = 'Y'
txt_texty.materials.append(mat_y_axis_green)
txt_texty.use_path_clamp = True
txt_texty.bevel_resolution = 0
txt_texty.extrude = 0.12

# ---- objects
ob_textz = bpy.data.objects.new('textz', txt_textz)
ob_texty = bpy.data.objects.new('texty', txt_texty)
ob_textx = bpy.data.objects.new('textx', me_textx)
ob_cubey = bpy.data.objects.new('cubey', me_cubey)
ob_cubex = bpy.data.objects.new('cubex', me_cubex)
ob_cubez = bpy.data.objects.new('cubez', me_cubez)
ob_cube_center = bpy.data.objects.new('cube_center', me_cube_center)
ob_lamp = bpy.data.objects.new('Lamp', light_lamp)
ob_camera = bpy.data.objects.new('Camera', cam_camera)

# ---- transforms, parenting, visibility, modifiers, constraints
ob_textz.location = (-0.3172, -1.57, -0.3271)
ob_textz.rotation_euler = (1.571, -0.0, 0.0)
ob_textz.scale = (0.9822, 0.9822, 0.9822)
ob_textz.lineart.crease_threshold = 0.0
ob_texty.location = (0.3012, -0.3259, 1.609)
ob_texty.rotation_euler = (-0.0, 3.142, -1.51e-07)
ob_texty.scale = (0.9822, 0.9822, 0.9822)
ob_texty.lineart.crease_threshold = 0.0
ob_textx.location = (1.567, 0.3434, -0.3355)
ob_textx.lineart.crease_threshold = 0.0
ob_cubey.location = (-0.009725, 0.002566, 0.9916)
ob_cubey.lock_rotations_4d = False
ob_cubey.empty_display_type = 'ARROWS'
ob_cubey.lineart.crease_threshold = 0.0
ob_cubex.location = (0.0, -0.9659, 0.0)
ob_cubex.lock_rotations_4d = False
ob_cubex.empty_display_type = 'ARROWS'
ob_cubex.lineart.crease_threshold = 0.0
ob_cubez.location = (-0.009725, -0.9796, 0.009382)
ob_cubez.lock_rotations_4d = False
ob_cubez.empty_display_type = 'ARROWS'
ob_cubez.lineart.crease_threshold = 0.0
ob_cube_center.location = (-0.009725, 0.002566, 0.009382)
ob_cube_center.lock_rotations_4d = False
ob_cube_center.empty_display_type = 'ARROWS'
ob_cube_center.lineart.crease_threshold = 0.0
ob_lamp.location = (3.503, -4.814, 1.488)
ob_lamp.rotation_euler = (-0.7412, -1.27, 2.954)
ob_lamp.scale = (0.9822, 0.9822, 0.9822)
ob_lamp.lock_rotations_4d = False
ob_lamp.empty_display_type = 'ARROWS'
ob_lamp.color = (0.0, 0.0, 0.0, 0.0)
ob_lamp.lineart.crease_threshold = 0.0
ob_camera.location = (6.847, -4.264, -5.891)
ob_camera.rotation_euler = (2.669, -0.8149, 0.01577)
ob_camera.scale = (0.9822, 0.9822, 0.9822)
ob_camera.lock_rotations_4d = False
ob_camera.empty_display_type = 'ARROWS'
ob_camera.color = (0.0, 0.0, 0.0, 0.0)
ob_camera.display_type = 'WIRE'
ob_camera.lineart.crease_threshold = 0.0

# ---- collection membership
col_collection_1.objects.link(ob_textz)
col_collection_1.objects.link(ob_texty)
col_collection_1.objects.link(ob_textx)
col_collection_1.objects.link(ob_cubey)
col_collection_1.objects.link(ob_cubex)
col_collection_1.objects.link(ob_cubez)
col_collection_1.objects.link(ob_cube_center)
col_collection_1.objects.link(ob_lamp)
col_collection_1.objects.link(ob_camera)

# ---- scene / render settings (as saved in the file)
scene.camera = ob_camera
scene.frame_start = 1; scene.frame_end = 250; scene.frame_set(1)
scene.render.engine = 'BLENDER_EEVEE_NEXT'
scene.render.image_settings.compression = 90
scene.render.resolution_percentage = 50
scene.render.dither_intensity = 0.0
scene.cycles.use_denoising = False
scene.cycles.samples = 10
scene.cycles.sampling_pattern = 'TABULATED_SOBOL'
scene.cycles.light_sampling_threshold = 0.0
scene.cycles.use_adaptive_sampling = False
scene.cycles.use_light_tree = False
scene.cycles.blur_glossy = 0.0
scene.cycles.volume_bounces = 1
scene.cycles.pixel_filter_type = 'GAUSSIAN'
scene.cycles.sample_clamp_indirect = 0.0
scene.view_settings.view_transform = 'Standard'
bpy.context.view_layer.update()
